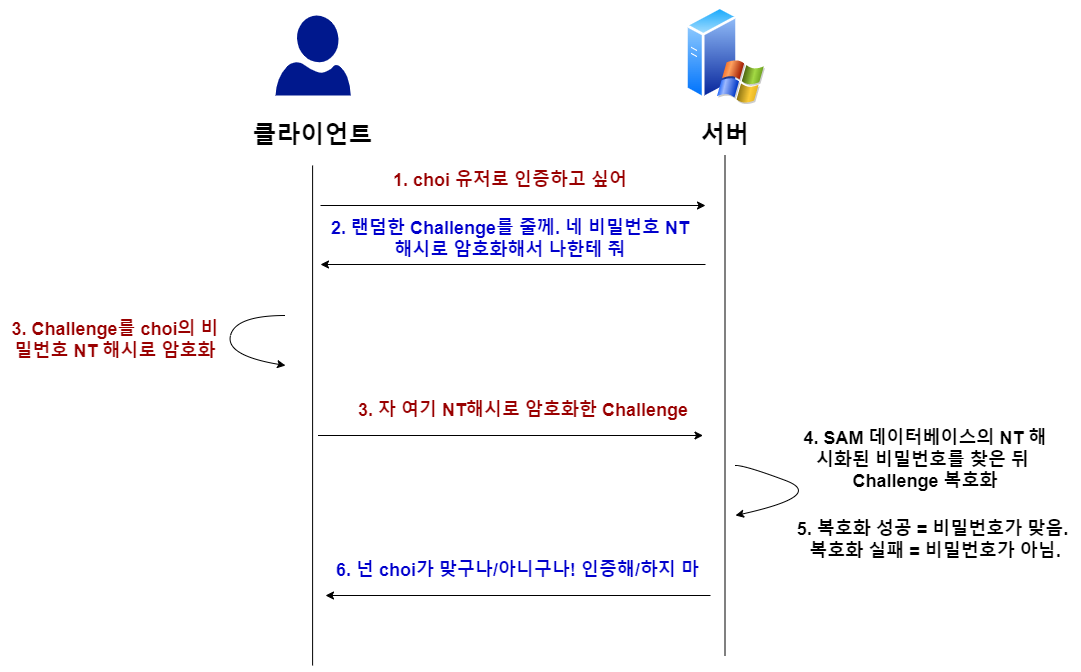

The diagram above was exported from draw.io. Its source (the exported page's mxGraphModel, read from the mxfile embedded in the PNG):
<mxGraphModel dx="2237" dy="972" grid="1" gridSize="10" guides="1" tooltips="1" connect="1" arrows="1" fold="1" page="1" pageScale="1" pageWidth="850" pageHeight="1100" math="0" shadow="0">
  <root>
    <mxCell id="0" />
    <mxCell id="1" parent="0" />
    <mxCell id="yF34ESEYsj3GadHYiHv3-1" value="" style="aspect=fixed;perimeter=ellipsePerimeter;html=1;align=center;shadow=0;dashed=0;spacingTop=3;image;image=img/lib/active_directory/windows_server_2.svg;" vertex="1" parent="1">
      <mxGeometry x="580" y="290" width="80" height="100" as="geometry" />
    </mxCell>
    <mxCell id="yF34ESEYsj3GadHYiHv3-2" value="" style="sketch=0;aspect=fixed;pointerEvents=1;shadow=0;dashed=0;html=1;strokeColor=none;labelPosition=center;verticalLabelPosition=bottom;verticalAlign=top;align=center;fillColor=#00188D;shape=mxgraph.azure.user" vertex="1" parent="1">
      <mxGeometry x="170" y="300" width="75.2" height="80" as="geometry" />
    </mxCell>
    <mxCell id="yF34ESEYsj3GadHYiHv3-3" value="" style="endArrow=none;html=1;rounded=0;" edge="1" parent="1">
      <mxGeometry width="50" height="50" relative="1" as="geometry">
        <mxPoint x="207.1" y="950" as="sourcePoint" />
        <mxPoint x="207.1" y="450" as="targetPoint" />
      </mxGeometry>
    </mxCell>
    <mxCell id="yF34ESEYsj3GadHYiHv3-4" value="" style="endArrow=none;html=1;rounded=0;" edge="1" parent="1">
      <mxGeometry width="50" height="50" relative="1" as="geometry">
        <mxPoint x="619.4999999999999" y="940" as="sourcePoint" />
        <mxPoint x="619.4999999999999" y="440" as="targetPoint" />
      </mxGeometry>
    </mxCell>
    <mxCell id="yF34ESEYsj3GadHYiHv3-5" value="&lt;span style=&quot;font-size: 24px;&quot;&gt;&lt;b&gt;클라이언트&lt;/b&gt;&lt;/span&gt;" style="text;html=1;strokeColor=none;fillColor=none;align=center;verticalAlign=middle;whiteSpace=wrap;rounded=0;" vertex="1" parent="1">
      <mxGeometry x="138.9" y="400" width="137.4" height="40" as="geometry" />
    </mxCell>
    <mxCell id="yF34ESEYsj3GadHYiHv3-6" value="&lt;span style=&quot;font-size: 24px;&quot;&gt;&lt;b&gt;서버&lt;/b&gt;&lt;/span&gt;" style="text;html=1;strokeColor=none;fillColor=none;align=center;verticalAlign=middle;whiteSpace=wrap;rounded=0;" vertex="1" parent="1">
      <mxGeometry x="575" y="400" width="90" height="40" as="geometry" />
    </mxCell>
    <mxCell id="yF34ESEYsj3GadHYiHv3-7" value="" style="endArrow=classic;html=1;rounded=0;fontSize=24;" edge="1" parent="1">
      <mxGeometry width="50" height="50" relative="1" as="geometry">
        <mxPoint x="215" y="490" as="sourcePoint" />
        <mxPoint x="600" y="490" as="targetPoint" />
      </mxGeometry>
    </mxCell>
    <mxCell id="yF34ESEYsj3GadHYiHv3-8" value="&lt;b style=&quot;&quot;&gt;&lt;font color=&quot;#990000&quot; style=&quot;font-size: 18px;&quot;&gt;1. choi 유저로 인증하고 싶어&lt;/font&gt;&lt;/b&gt;" style="text;html=1;strokeColor=none;fillColor=none;align=center;verticalAlign=middle;whiteSpace=wrap;rounded=0;" vertex="1" parent="1">
      <mxGeometry x="190" y="450" width="430" height="30" as="geometry" />
    </mxCell>
    <mxCell id="yF34ESEYsj3GadHYiHv3-9" value="" style="endArrow=none;html=1;rounded=0;fontSize=24;startArrow=classic;startFill=1;endFill=0;" edge="1" parent="1">
      <mxGeometry width="50" height="50" relative="1" as="geometry">
        <mxPoint x="215" y="549" as="sourcePoint" />
        <mxPoint x="600" y="549" as="targetPoint" />
      </mxGeometry>
    </mxCell>
    <mxCell id="yF34ESEYsj3GadHYiHv3-10" value="&lt;b style=&quot;&quot;&gt;&lt;font color=&quot;#0000cc&quot; style=&quot;font-size: 18px;&quot;&gt;2. 랜덤한 Challenge를 줄께. 네 비밀번호 NT 해시로 암호화해서 나한테 줘&lt;/font&gt;&lt;/b&gt;" style="text;html=1;strokeColor=none;fillColor=none;align=center;verticalAlign=middle;whiteSpace=wrap;rounded=0;" vertex="1" parent="1">
      <mxGeometry x="215" y="509" width="380" height="30" as="geometry" />
    </mxCell>
    <mxCell id="yF34ESEYsj3GadHYiHv3-11" value="" style="endArrow=classic;html=1;rounded=0;fontSize=24;" edge="1" parent="1">
      <mxGeometry width="50" height="50" relative="1" as="geometry">
        <mxPoint x="212.5" y="720" as="sourcePoint" />
        <mxPoint x="597.5" y="720" as="targetPoint" />
      </mxGeometry>
    </mxCell>
    <mxCell id="yF34ESEYsj3GadHYiHv3-12" value="&lt;b style=&quot;&quot;&gt;&lt;font color=&quot;#990000&quot; style=&quot;font-size: 18px;&quot;&gt;3. 자 여기 NT해시로 암호화한 Challenge&lt;/font&gt;&lt;/b&gt;" style="text;html=1;strokeColor=none;fillColor=none;align=center;verticalAlign=middle;whiteSpace=wrap;rounded=0;" vertex="1" parent="1">
      <mxGeometry x="237.5" y="680" width="360" height="30" as="geometry" />
    </mxCell>
    <mxCell id="yF34ESEYsj3GadHYiHv3-13" value="" style="curved=1;endArrow=none;html=1;rounded=0;fontSize=18;startArrow=classic;startFill=1;endFill=0;" edge="1" parent="1">
      <mxGeometry width="50" height="50" relative="1" as="geometry">
        <mxPoint x="180" y="650" as="sourcePoint" />
        <mxPoint x="180" y="600" as="targetPoint" />
        <Array as="points">
          <mxPoint x="180" y="650" />
          <mxPoint x="120" y="640" />
          <mxPoint x="130" y="600" />
        </Array>
      </mxGeometry>
    </mxCell>
    <mxCell id="yF34ESEYsj3GadHYiHv3-14" value="&lt;b style=&quot;&quot;&gt;&lt;font color=&quot;#990000&quot; style=&quot;font-size: 18px;&quot;&gt;3. Challenge를 choi의 비밀번호 NT 해시로 암호화&lt;/font&gt;&lt;/b&gt;" style="text;html=1;strokeColor=none;fillColor=none;align=center;verticalAlign=middle;whiteSpace=wrap;rounded=0;" vertex="1" parent="1">
      <mxGeometry x="-100" y="560" width="220" height="130" as="geometry" />
    </mxCell>
    <mxCell id="yF34ESEYsj3GadHYiHv3-16" value="&lt;b style=&quot;&quot;&gt;&lt;font style=&quot;font-size: 18px;&quot;&gt;4. SAM 데이터베이스의 NT 해시화된 비밀번호를 찾은 뒤&amp;nbsp; Challenge 복호화&lt;/font&gt;&lt;/b&gt;" style="text;html=1;strokeColor=none;fillColor=none;align=center;verticalAlign=middle;whiteSpace=wrap;rounded=0;" vertex="1" parent="1">
      <mxGeometry x="690" y="680" width="260" height="130" as="geometry" />
    </mxCell>
    <mxCell id="yF34ESEYsj3GadHYiHv3-17" value="" style="curved=1;endArrow=none;html=1;rounded=0;fontSize=18;startArrow=classic;startFill=1;endFill=0;" edge="1" parent="1">
      <mxGeometry width="50" height="50" relative="1" as="geometry">
        <mxPoint x="630" y="800" as="sourcePoint" />
        <mxPoint x="630" y="750" as="targetPoint" />
        <Array as="points">
          <mxPoint x="720" y="780" />
          <mxPoint x="640" y="750" />
        </Array>
      </mxGeometry>
    </mxCell>
    <mxCell id="yF34ESEYsj3GadHYiHv3-18" value="&lt;b style=&quot;&quot;&gt;&lt;font style=&quot;font-size: 18px;&quot;&gt;5. 복호화 성공 = 비밀번호가 맞음.&amp;nbsp;&lt;br&gt;복호화 실패 = 비밀번호가 아님.&lt;br&gt;&lt;/font&gt;&lt;/b&gt;" style="text;html=1;strokeColor=none;fillColor=none;align=center;verticalAlign=middle;whiteSpace=wrap;rounded=0;" vertex="1" parent="1">
      <mxGeometry x="690" y="760" width="280" height="130" as="geometry" />
    </mxCell>
    <mxCell id="yF34ESEYsj3GadHYiHv3-21" value="" style="endArrow=none;html=1;rounded=0;fontSize=24;startArrow=classic;startFill=1;endFill=0;" edge="1" parent="1">
      <mxGeometry width="50" height="50" relative="1" as="geometry">
        <mxPoint x="220" y="880" as="sourcePoint" />
        <mxPoint x="605" y="880" as="targetPoint" />
      </mxGeometry>
    </mxCell>
    <mxCell id="yF34ESEYsj3GadHYiHv3-22" value="&lt;b style=&quot;&quot;&gt;&lt;font color=&quot;#0000cc&quot; style=&quot;font-size: 18px;&quot;&gt;6. 넌 choi가 맞구나/아니구나! 인증해/하지 마&lt;/font&gt;&lt;/b&gt;" style="text;html=1;strokeColor=none;fillColor=none;align=center;verticalAlign=middle;whiteSpace=wrap;rounded=0;" vertex="1" parent="1">
      <mxGeometry x="215" y="840" width="395" height="30" as="geometry" />
    </mxCell>
  </root>
</mxGraphModel>